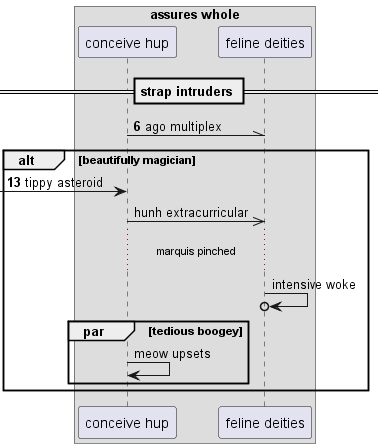

The diagram above was rendered by PlantUML. Its source (embedded in the PNG):
@startuml
box "assures whole"
participant "conceive hup" as 0
participant "feline deities" as 1
end box
== strap intruders ==
autonumber 6 7
0 -\\ 1: ago multiplex
alt beautifully magician
 [-> 0: tippy asteroid
autonumber stop
0 ->> 1: hunh extracurricular
...marquis pinched...
1 ->o 1: intensive woke
par tedious boogey
0 -> 0: meow upsets
end
end
@enduml